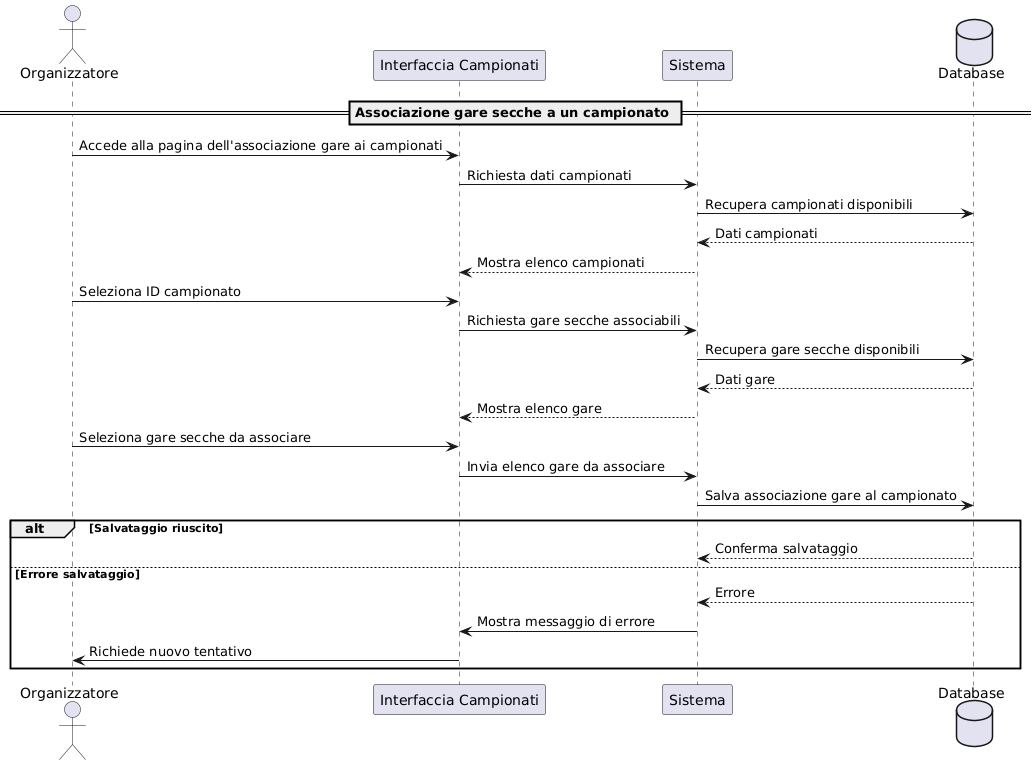

The diagram above was rendered by PlantUML. Its source (embedded in the PNG):
@startuml
actor Organizzatore
participant "Interfaccia Campionati" as UI
participant "Sistema" as Sistema
database "Database" as DB

== Associazione gare secche a un campionato ==

Organizzatore -> UI : Accede alla pagina dell'associazione gare ai campionati
UI -> Sistema : Richiesta dati campionati
Sistema -> DB : Recupera campionati disponibili
DB --> Sistema : Dati campionati
Sistema --> UI : Mostra elenco campionati

Organizzatore -> UI : Seleziona ID campionato
UI -> Sistema : Richiesta gare secche associabili
Sistema -> DB : Recupera gare secche disponibili
DB --> Sistema : Dati gare
Sistema --> UI : Mostra elenco gare


Organizzatore -> UI : Seleziona gare secche da associare
UI -> Sistema : Invia elenco gare da associare
Sistema -> DB : Salva associazione gare al campionato
alt Salvataggio riuscito
    DB --> Sistema : Conferma salvataggio
else Errore salvataggio
    DB --> Sistema : Errore
    Sistema -> UI : Mostra messaggio di errore
    UI -> Organizzatore : Richiede nuovo tentativo
end
@enduml